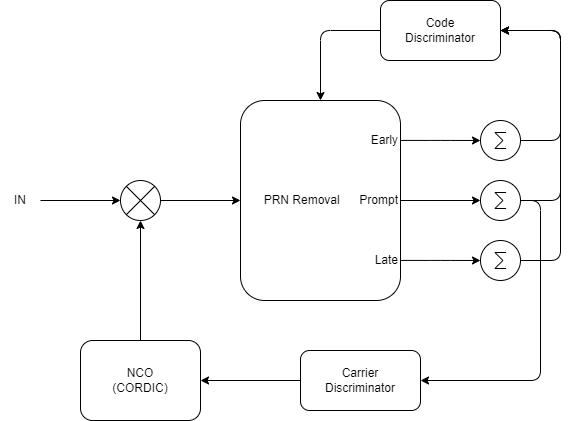

The diagram above was exported from draw.io. Its source (the exported page's mxGraphModel, read from the mxfile embedded in the PNG):
<mxGraphModel dx="1172" dy="682" grid="1" gridSize="10" guides="1" tooltips="1" connect="1" arrows="1" fold="1" page="1" pageScale="1" pageWidth="1100" pageHeight="850" math="0" shadow="0">
  <root>
    <mxCell id="0" />
    <mxCell id="1" parent="0" />
    <mxCell id="8" value="" style="edgeStyle=none;html=1;" edge="1" parent="1" source="9" target="11">
      <mxGeometry relative="1" as="geometry" />
    </mxCell>
    <mxCell id="9" value="IN" style="text;html=1;strokeColor=none;fillColor=none;align=center;verticalAlign=middle;whiteSpace=wrap;rounded=0;" vertex="1" parent="1">
      <mxGeometry x="120" y="400" width="40" height="40" as="geometry" />
    </mxCell>
    <mxCell id="10" value="" style="edgeStyle=none;html=1;" edge="1" parent="1" source="11" target="15">
      <mxGeometry relative="1" as="geometry" />
    </mxCell>
    <mxCell id="11" value="" style="verticalLabelPosition=bottom;shadow=0;dashed=0;align=center;html=1;verticalAlign=top;shape=mxgraph.electrical.abstract.multiplier;" vertex="1" parent="1">
      <mxGeometry x="240" y="400" width="40" height="40" as="geometry" />
    </mxCell>
    <mxCell id="12" value="" style="edgeStyle=none;html=1;" edge="1" parent="1" source="13" target="11">
      <mxGeometry relative="1" as="geometry" />
    </mxCell>
    <mxCell id="13" value="NCO&lt;br&gt;(CORDIC)" style="rounded=1;whiteSpace=wrap;html=1;" vertex="1" parent="1">
      <mxGeometry x="200" y="560" width="120" height="80" as="geometry" />
    </mxCell>
    <mxCell id="14" value="" style="group" vertex="1" connectable="0" parent="1">
      <mxGeometry x="360" y="320" width="160" height="200" as="geometry" />
    </mxCell>
    <mxCell id="15" value="PRN Removal&amp;nbsp; &amp;nbsp; &amp;nbsp; &amp;nbsp; &amp;nbsp; &amp;nbsp;" style="rounded=1;whiteSpace=wrap;html=1;align=center;" vertex="1" parent="14">
      <mxGeometry width="160" height="200" as="geometry" />
    </mxCell>
    <mxCell id="16" value="Early" style="text;html=1;strokeColor=none;fillColor=none;align=right;verticalAlign=middle;whiteSpace=wrap;rounded=0;" vertex="1" parent="14">
      <mxGeometry x="110" y="23.333333333333336" width="50" height="33.333333333333336" as="geometry" />
    </mxCell>
    <mxCell id="17" value="Prompt" style="text;html=1;strokeColor=none;fillColor=none;align=right;verticalAlign=middle;whiteSpace=wrap;rounded=0;" vertex="1" parent="14">
      <mxGeometry x="110" y="83.33333333333336" width="50" height="33.333333333333336" as="geometry" />
    </mxCell>
    <mxCell id="18" value="Late" style="text;html=1;strokeColor=none;fillColor=none;align=right;verticalAlign=middle;whiteSpace=wrap;rounded=0;" vertex="1" parent="14">
      <mxGeometry x="110" y="143.33333333333334" width="50" height="33.333333333333336" as="geometry" />
    </mxCell>
    <mxCell id="19" style="edgeStyle=orthogonalEdgeStyle;html=1;entryX=1;entryY=0.5;entryDx=0;entryDy=0;" edge="1" parent="1" source="21" target="30">
      <mxGeometry relative="1" as="geometry">
        <Array as="points">
          <mxPoint x="660" y="420" />
          <mxPoint x="660" y="600" />
        </Array>
      </mxGeometry>
    </mxCell>
    <mxCell id="20" style="edgeStyle=orthogonalEdgeStyle;html=1;exitX=1;exitY=0.5;exitDx=0;exitDy=0;exitPerimeter=0;entryX=1;entryY=0.5;entryDx=0;entryDy=0;" edge="1" parent="1" source="21" target="32">
      <mxGeometry relative="1" as="geometry">
        <Array as="points">
          <mxPoint x="680" y="420" />
          <mxPoint x="680" y="250" />
        </Array>
      </mxGeometry>
    </mxCell>
    <mxCell id="21" value="" style="verticalLabelPosition=bottom;shadow=0;dashed=0;align=center;html=1;verticalAlign=top;shape=mxgraph.electrical.abstract.sum;" vertex="1" parent="1">
      <mxGeometry x="600" y="400" width="40" height="40" as="geometry" />
    </mxCell>
    <mxCell id="22" style="edgeStyle=orthogonalEdgeStyle;html=1;entryX=1;entryY=0.5;entryDx=0;entryDy=0;" edge="1" parent="1" source="23" target="32">
      <mxGeometry relative="1" as="geometry">
        <Array as="points">
          <mxPoint x="680" y="360" />
          <mxPoint x="680" y="250" />
        </Array>
      </mxGeometry>
    </mxCell>
    <mxCell id="23" value="" style="verticalLabelPosition=bottom;shadow=0;dashed=0;align=center;html=1;verticalAlign=top;shape=mxgraph.electrical.abstract.sum;" vertex="1" parent="1">
      <mxGeometry x="600" y="340" width="40" height="40" as="geometry" />
    </mxCell>
    <mxCell id="24" style="edgeStyle=orthogonalEdgeStyle;html=1;exitX=1;exitY=0.5;exitDx=0;exitDy=0;exitPerimeter=0;entryX=1;entryY=0.5;entryDx=0;entryDy=0;" edge="1" parent="1" source="25" target="32">
      <mxGeometry relative="1" as="geometry">
        <Array as="points">
          <mxPoint x="680" y="480" />
          <mxPoint x="680" y="250" />
        </Array>
      </mxGeometry>
    </mxCell>
    <mxCell id="25" value="" style="verticalLabelPosition=bottom;shadow=0;dashed=0;align=center;html=1;verticalAlign=top;shape=mxgraph.electrical.abstract.sum;" vertex="1" parent="1">
      <mxGeometry x="600" y="460" width="40" height="40" as="geometry" />
    </mxCell>
    <mxCell id="26" value="" style="edgeStyle=none;html=1;" edge="1" parent="1" source="17" target="21">
      <mxGeometry relative="1" as="geometry" />
    </mxCell>
    <mxCell id="27" style="edgeStyle=orthogonalEdgeStyle;html=1;entryX=0;entryY=0.5;entryDx=0;entryDy=0;entryPerimeter=0;" edge="1" parent="1" source="18" target="25">
      <mxGeometry relative="1" as="geometry" />
    </mxCell>
    <mxCell id="28" style="edgeStyle=orthogonalEdgeStyle;html=1;entryX=0;entryY=0.5;entryDx=0;entryDy=0;entryPerimeter=0;" edge="1" parent="1" source="16" target="23">
      <mxGeometry relative="1" as="geometry" />
    </mxCell>
    <mxCell id="29" value="" style="edgeStyle=orthogonalEdgeStyle;html=1;" edge="1" parent="1" source="30" target="13">
      <mxGeometry relative="1" as="geometry" />
    </mxCell>
    <mxCell id="30" value="Carrier&lt;br&gt;Discriminator" style="rounded=1;whiteSpace=wrap;html=1;" vertex="1" parent="1">
      <mxGeometry x="420" y="570" width="120" height="60" as="geometry" />
    </mxCell>
    <mxCell id="31" style="edgeStyle=orthogonalEdgeStyle;html=1;entryX=0.5;entryY=0;entryDx=0;entryDy=0;" edge="1" parent="1" source="32" target="15">
      <mxGeometry relative="1" as="geometry">
        <Array as="points">
          <mxPoint x="440" y="250" />
        </Array>
      </mxGeometry>
    </mxCell>
    <mxCell id="32" value="Code&lt;br&gt;Discriminator" style="rounded=1;whiteSpace=wrap;html=1;" vertex="1" parent="1">
      <mxGeometry x="500" y="220" width="120" height="60" as="geometry" />
    </mxCell>
  </root>
</mxGraphModel>